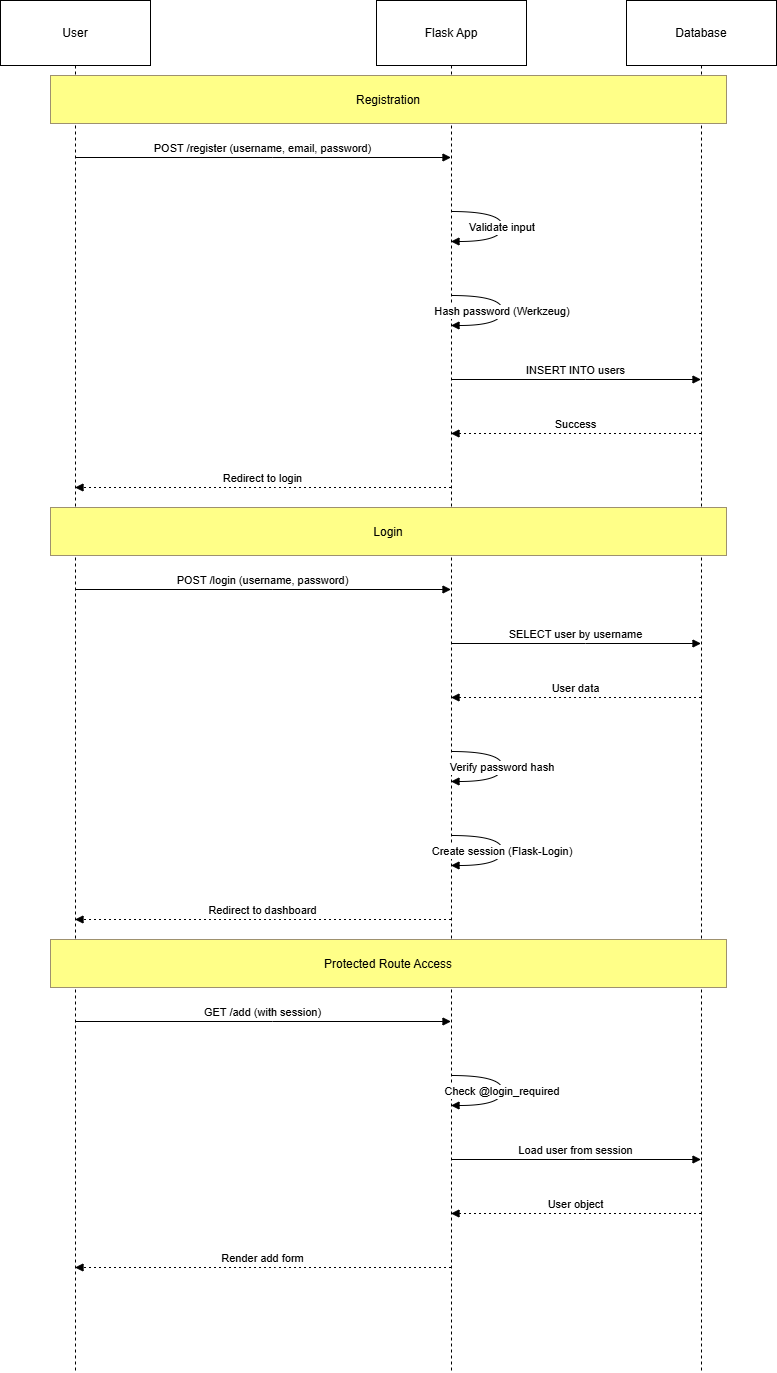

The diagram above was exported from draw.io. Its source (the exported page's mxGraphModel, read from the mxfile embedded in the PNG):
<mxGraphModel dx="1042" dy="562" grid="1" gridSize="10" guides="1" tooltips="1" connect="1" arrows="1" fold="1" page="1" pageScale="1" pageWidth="850" pageHeight="1100" math="0" shadow="0">
  <root>
    <mxCell id="0" />
    <mxCell id="1" parent="0" />
    <mxCell id="WWN8EAsbAEnVcU3UQNdm-1" parent="1" style="shape=umlLifeline;perimeter=lifelinePerimeter;whiteSpace=wrap;container=1;dropTarget=0;collapsible=0;recursiveResize=0;outlineConnect=0;portConstraint=eastwest;newEdgeStyle={&quot;edgeStyle&quot;:&quot;elbowEdgeStyle&quot;,&quot;elbow&quot;:&quot;vertical&quot;,&quot;curved&quot;:0,&quot;rounded&quot;:0};size=65;" value="User" vertex="1">
      <mxGeometry height="1372" width="150" x="20" y="20" as="geometry" />
    </mxCell>
    <mxCell id="WWN8EAsbAEnVcU3UQNdm-2" parent="1" style="shape=umlLifeline;perimeter=lifelinePerimeter;whiteSpace=wrap;container=1;dropTarget=0;collapsible=0;recursiveResize=0;outlineConnect=0;portConstraint=eastwest;newEdgeStyle={&quot;edgeStyle&quot;:&quot;elbowEdgeStyle&quot;,&quot;elbow&quot;:&quot;vertical&quot;,&quot;curved&quot;:0,&quot;rounded&quot;:0};size=65;" value="Flask App" vertex="1">
      <mxGeometry height="1372" width="150" x="396" y="20" as="geometry" />
    </mxCell>
    <mxCell id="WWN8EAsbAEnVcU3UQNdm-3" parent="1" style="shape=umlLifeline;perimeter=lifelinePerimeter;whiteSpace=wrap;container=1;dropTarget=0;collapsible=0;recursiveResize=0;outlineConnect=0;portConstraint=eastwest;newEdgeStyle={&quot;edgeStyle&quot;:&quot;elbowEdgeStyle&quot;,&quot;elbow&quot;:&quot;vertical&quot;,&quot;curved&quot;:0,&quot;rounded&quot;:0};size=65;" value="Database" vertex="1">
      <mxGeometry height="1372" width="150" x="646" y="20" as="geometry" />
    </mxCell>
    <mxCell id="WWN8EAsbAEnVcU3UQNdm-4" edge="1" parent="1" source="WWN8EAsbAEnVcU3UQNdm-1" style="verticalAlign=bottom;edgeStyle=elbowEdgeStyle;elbow=vertical;curved=0;rounded=0;endArrow=block;" target="WWN8EAsbAEnVcU3UQNdm-2" value="POST /register (username, email, password)">
      <mxGeometry relative="1" as="geometry">
        <Array as="points">
          <mxPoint x="292" y="177" />
        </Array>
      </mxGeometry>
    </mxCell>
    <mxCell id="WWN8EAsbAEnVcU3UQNdm-5" edge="1" parent="1" source="WWN8EAsbAEnVcU3UQNdm-2" style="curved=1;endArrow=block;rounded=0;" target="WWN8EAsbAEnVcU3UQNdm-2" value="Validate input">
      <mxGeometry relative="1" as="geometry">
        <Array as="points">
          <mxPoint x="522" y="231" />
          <mxPoint x="522" y="261" />
        </Array>
      </mxGeometry>
    </mxCell>
    <mxCell id="WWN8EAsbAEnVcU3UQNdm-6" edge="1" parent="1" source="WWN8EAsbAEnVcU3UQNdm-2" style="curved=1;endArrow=block;rounded=0;" target="WWN8EAsbAEnVcU3UQNdm-2" value="Hash password (Werkzeug)">
      <mxGeometry relative="1" as="geometry">
        <Array as="points">
          <mxPoint x="522" y="315" />
          <mxPoint x="522" y="345" />
        </Array>
      </mxGeometry>
    </mxCell>
    <mxCell id="WWN8EAsbAEnVcU3UQNdm-7" edge="1" parent="1" source="WWN8EAsbAEnVcU3UQNdm-2" style="verticalAlign=bottom;edgeStyle=elbowEdgeStyle;elbow=vertical;curved=0;rounded=0;endArrow=block;" target="WWN8EAsbAEnVcU3UQNdm-3" value="INSERT INTO users">
      <mxGeometry relative="1" as="geometry">
        <Array as="points">
          <mxPoint x="605" y="399" />
        </Array>
      </mxGeometry>
    </mxCell>
    <mxCell id="WWN8EAsbAEnVcU3UQNdm-8" edge="1" parent="1" source="WWN8EAsbAEnVcU3UQNdm-3" style="verticalAlign=bottom;edgeStyle=elbowEdgeStyle;elbow=vertical;curved=0;rounded=0;dashed=1;dashPattern=2 3;endArrow=block;" target="WWN8EAsbAEnVcU3UQNdm-2" value="Success">
      <mxGeometry relative="1" as="geometry">
        <Array as="points">
          <mxPoint x="608" y="453" />
        </Array>
      </mxGeometry>
    </mxCell>
    <mxCell id="WWN8EAsbAEnVcU3UQNdm-9" edge="1" parent="1" source="WWN8EAsbAEnVcU3UQNdm-2" style="verticalAlign=bottom;edgeStyle=elbowEdgeStyle;elbow=vertical;curved=0;rounded=0;dashed=1;dashPattern=2 3;endArrow=block;" target="WWN8EAsbAEnVcU3UQNdm-1" value="Redirect to login">
      <mxGeometry relative="1" as="geometry">
        <Array as="points">
          <mxPoint x="295" y="507" />
        </Array>
      </mxGeometry>
    </mxCell>
    <mxCell id="WWN8EAsbAEnVcU3UQNdm-10" edge="1" parent="1" source="WWN8EAsbAEnVcU3UQNdm-1" style="verticalAlign=bottom;edgeStyle=elbowEdgeStyle;elbow=vertical;curved=0;rounded=0;endArrow=block;" target="WWN8EAsbAEnVcU3UQNdm-2" value="POST /login (username, password)">
      <mxGeometry relative="1" as="geometry">
        <Array as="points">
          <mxPoint x="292" y="609" />
        </Array>
      </mxGeometry>
    </mxCell>
    <mxCell id="WWN8EAsbAEnVcU3UQNdm-11" edge="1" parent="1" source="WWN8EAsbAEnVcU3UQNdm-2" style="verticalAlign=bottom;edgeStyle=elbowEdgeStyle;elbow=vertical;curved=0;rounded=0;endArrow=block;" target="WWN8EAsbAEnVcU3UQNdm-3" value="SELECT user by username">
      <mxGeometry relative="1" as="geometry">
        <Array as="points">
          <mxPoint x="605" y="663" />
        </Array>
      </mxGeometry>
    </mxCell>
    <mxCell id="WWN8EAsbAEnVcU3UQNdm-12" edge="1" parent="1" source="WWN8EAsbAEnVcU3UQNdm-3" style="verticalAlign=bottom;edgeStyle=elbowEdgeStyle;elbow=vertical;curved=0;rounded=0;dashed=1;dashPattern=2 3;endArrow=block;" target="WWN8EAsbAEnVcU3UQNdm-2" value="User data">
      <mxGeometry relative="1" as="geometry">
        <Array as="points">
          <mxPoint x="608" y="717" />
        </Array>
      </mxGeometry>
    </mxCell>
    <mxCell id="WWN8EAsbAEnVcU3UQNdm-13" edge="1" parent="1" source="WWN8EAsbAEnVcU3UQNdm-2" style="curved=1;endArrow=block;rounded=0;" target="WWN8EAsbAEnVcU3UQNdm-2" value="Verify password hash">
      <mxGeometry relative="1" as="geometry">
        <Array as="points">
          <mxPoint x="522" y="771" />
          <mxPoint x="522" y="801" />
        </Array>
      </mxGeometry>
    </mxCell>
    <mxCell id="WWN8EAsbAEnVcU3UQNdm-14" edge="1" parent="1" source="WWN8EAsbAEnVcU3UQNdm-2" style="curved=1;endArrow=block;rounded=0;" target="WWN8EAsbAEnVcU3UQNdm-2" value="Create session (Flask-Login)">
      <mxGeometry relative="1" as="geometry">
        <Array as="points">
          <mxPoint x="522" y="855" />
          <mxPoint x="522" y="885" />
        </Array>
      </mxGeometry>
    </mxCell>
    <mxCell id="WWN8EAsbAEnVcU3UQNdm-15" edge="1" parent="1" source="WWN8EAsbAEnVcU3UQNdm-2" style="verticalAlign=bottom;edgeStyle=elbowEdgeStyle;elbow=vertical;curved=0;rounded=0;dashed=1;dashPattern=2 3;endArrow=block;" target="WWN8EAsbAEnVcU3UQNdm-1" value="Redirect to dashboard">
      <mxGeometry relative="1" as="geometry">
        <Array as="points">
          <mxPoint x="295" y="939" />
        </Array>
      </mxGeometry>
    </mxCell>
    <mxCell id="WWN8EAsbAEnVcU3UQNdm-16" edge="1" parent="1" source="WWN8EAsbAEnVcU3UQNdm-1" style="verticalAlign=bottom;edgeStyle=elbowEdgeStyle;elbow=vertical;curved=0;rounded=0;endArrow=block;" target="WWN8EAsbAEnVcU3UQNdm-2" value="GET /add (with session)">
      <mxGeometry relative="1" as="geometry">
        <Array as="points">
          <mxPoint x="292" y="1041" />
        </Array>
      </mxGeometry>
    </mxCell>
    <mxCell id="WWN8EAsbAEnVcU3UQNdm-17" edge="1" parent="1" source="WWN8EAsbAEnVcU3UQNdm-2" style="curved=1;endArrow=block;rounded=0;" target="WWN8EAsbAEnVcU3UQNdm-2" value="Check @login_required">
      <mxGeometry relative="1" as="geometry">
        <Array as="points">
          <mxPoint x="522" y="1095" />
          <mxPoint x="522" y="1125" />
        </Array>
      </mxGeometry>
    </mxCell>
    <mxCell id="WWN8EAsbAEnVcU3UQNdm-18" edge="1" parent="1" source="WWN8EAsbAEnVcU3UQNdm-2" style="verticalAlign=bottom;edgeStyle=elbowEdgeStyle;elbow=vertical;curved=0;rounded=0;endArrow=block;" target="WWN8EAsbAEnVcU3UQNdm-3" value="Load user from session">
      <mxGeometry relative="1" as="geometry">
        <Array as="points">
          <mxPoint x="605" y="1179" />
        </Array>
      </mxGeometry>
    </mxCell>
    <mxCell id="WWN8EAsbAEnVcU3UQNdm-19" edge="1" parent="1" source="WWN8EAsbAEnVcU3UQNdm-3" style="verticalAlign=bottom;edgeStyle=elbowEdgeStyle;elbow=vertical;curved=0;rounded=0;dashed=1;dashPattern=2 3;endArrow=block;" target="WWN8EAsbAEnVcU3UQNdm-2" value="User object">
      <mxGeometry relative="1" as="geometry">
        <Array as="points">
          <mxPoint x="608" y="1233" />
        </Array>
      </mxGeometry>
    </mxCell>
    <mxCell id="WWN8EAsbAEnVcU3UQNdm-20" edge="1" parent="1" source="WWN8EAsbAEnVcU3UQNdm-2" style="verticalAlign=bottom;edgeStyle=elbowEdgeStyle;elbow=vertical;curved=0;rounded=0;dashed=1;dashPattern=2 3;endArrow=block;" target="WWN8EAsbAEnVcU3UQNdm-1" value="Render add form">
      <mxGeometry relative="1" as="geometry">
        <Array as="points">
          <mxPoint x="295" y="1287" />
        </Array>
      </mxGeometry>
    </mxCell>
    <mxCell id="WWN8EAsbAEnVcU3UQNdm-21" parent="1" style="fillColor=#ffff88;strokeColor=#9E916F;" value="Registration" vertex="1">
      <mxGeometry height="48" width="676" x="70" y="95" as="geometry" />
    </mxCell>
    <mxCell id="WWN8EAsbAEnVcU3UQNdm-22" parent="1" style="fillColor=#ffff88;strokeColor=#9E916F;" value="Login" vertex="1">
      <mxGeometry height="48" width="676" x="70" y="527" as="geometry" />
    </mxCell>
    <mxCell id="WWN8EAsbAEnVcU3UQNdm-23" parent="1" style="fillColor=#ffff88;strokeColor=#9E916F;" value="Protected Route Access" vertex="1">
      <mxGeometry height="48" width="676" x="70" y="959" as="geometry" />
    </mxCell>
  </root>
</mxGraphModel>